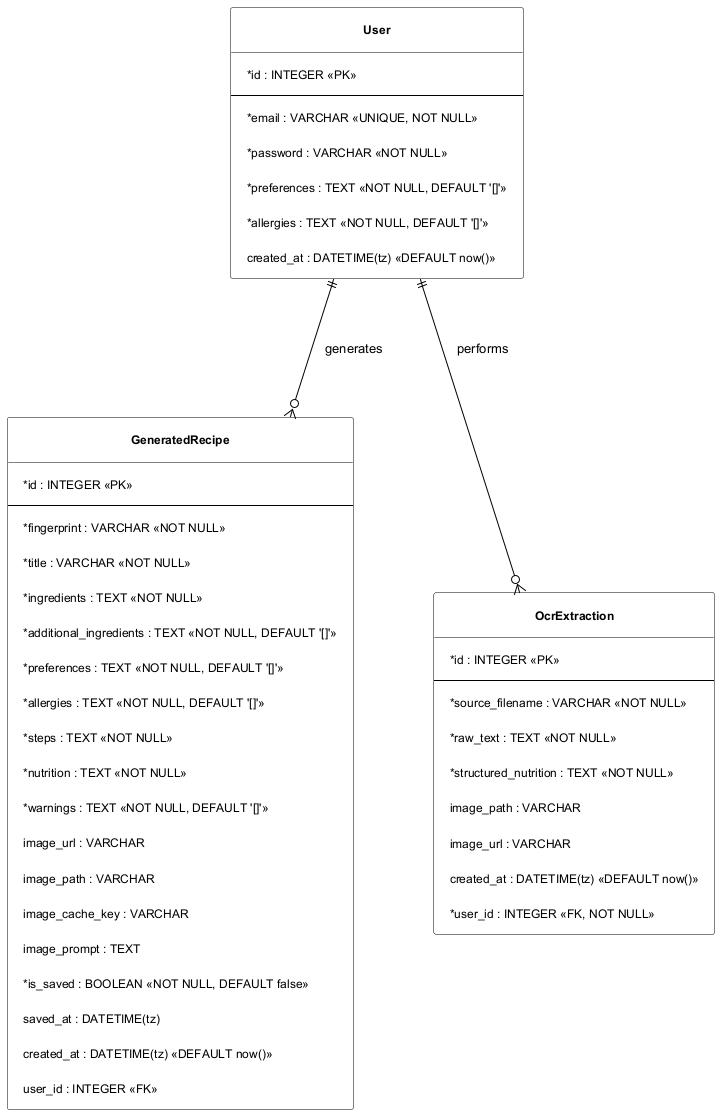

The diagram above was rendered by PlantUML. Its source (embedded in the PNG):
@startuml
' Entity-Relationship Diagram — AI Cookbook System
' Database: SQLite (ai_cookbook.db)

skinparam classAttributeIconSize 0
skinparam backgroundColor #FFFFFF
skinparam classBackgroundColor #FFFFFF
skinparam classHeaderBackgroundColor #FFFFFF
skinparam packageBackgroundColor #FFFFFF
skinparam classBorderColor #000000
skinparam classArrowColor #000000
skinparam packageBorderColor #000000
skinparam fontColor #000000
skinparam classFontColor #000000
skinparam classAttributeFontColor #000000
skinparam packageFontColor #000000
skinparam classFontSize 13
skinparam classAttributeFontSize 12
skinparam packageFontSize 13
skinparam classFontStyle bold
skinparam nodesep 80
skinparam ranksep 100
skinparam padding 10

hide circle
top to bottom direction

entity User {
    * id : INTEGER <<PK>>
    --
    * email : VARCHAR <<UNIQUE, NOT NULL>>
    * password : VARCHAR <<NOT NULL>>
    * preferences : TEXT <<NOT NULL, DEFAULT '[]'>>
    * allergies : TEXT <<NOT NULL, DEFAULT '[]'>>
    created_at : DATETIME(tz) <<DEFAULT now()>>
}

entity GeneratedRecipe {
    * id : INTEGER <<PK>>
    --
    * fingerprint : VARCHAR <<NOT NULL>>
    * title : VARCHAR <<NOT NULL>>
    * ingredients : TEXT <<NOT NULL>>
    * additional_ingredients : TEXT <<NOT NULL, DEFAULT '[]'>>
    * preferences : TEXT <<NOT NULL, DEFAULT '[]'>>
    * allergies : TEXT <<NOT NULL, DEFAULT '[]'>>
    * steps : TEXT <<NOT NULL>>
    * nutrition : TEXT <<NOT NULL>>
    * warnings : TEXT <<NOT NULL, DEFAULT '[]'>>
    image_url : VARCHAR
    image_path : VARCHAR
    image_cache_key : VARCHAR
    image_prompt : TEXT
    * is_saved : BOOLEAN <<NOT NULL, DEFAULT false>>
    saved_at : DATETIME(tz)
    created_at : DATETIME(tz) <<DEFAULT now()>>
    user_id : INTEGER <<FK>>
}

entity OcrExtraction {
    * id : INTEGER <<PK>>
    --
    * source_filename : VARCHAR <<NOT NULL>>
    * raw_text : TEXT <<NOT NULL>>
    * structured_nutrition : TEXT <<NOT NULL>>
    image_path : VARCHAR
    image_url : VARCHAR
    created_at : DATETIME(tz) <<DEFAULT now()>>
    * user_id : INTEGER <<FK, NOT NULL>>
}

User ||--o{ GeneratedRecipe : "generates"
User ||--o{ OcrExtraction : "performs"

@enduml